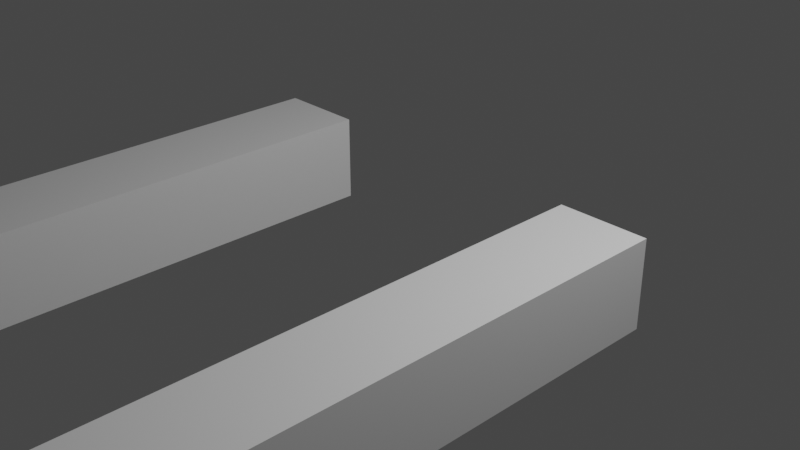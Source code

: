 # Source: arms_attack_knife.blend  (saved by Blender 2.82.7; exported with 4.5.12 LTS)
import bpy
from mathutils import Matrix  # noqa: F401  (used for matrix-valued properties, if any)

bpy.ops.wm.read_factory_settings(use_empty=True)
scene = bpy.context.scene
scene.name = 'Scene'

# ---- collections
col_collection = bpy.data.collections.new('Collection'); scene.collection.children.link(col_collection)

# ---- materials (node trees are filled in below, after node groups)
mat_material = bpy.data.materials.new('Material')
mat_material.alpha_threshold = 0.0
mat_material.use_transparent_shadow = False
mat_material.line_color = (0.0, 0.0, 0.0, 1.0)

# ---- material node trees
mat_material.use_nodes = True; mat_material.node_tree.nodes.clear()
_N = mat_material.node_tree.nodes; _L = mat_material.node_tree.links
n0 = _N.new('ShaderNodeOutputMaterial'); n0.name = 'Material Output'; n0.location = (300, 300)
n1 = _N.new('ShaderNodeBsdfPrincipled'); n1.name = 'Principled BSDF'; n1.location = (10, 300)
n1.distribution = 'GGX'
n1.subsurface_method = 'BURLEY'
n1.inputs[2].default_value = 0.4
n1.inputs[3].default_value = 1.45
n1.inputs[27].default_value = (0.0, 0.0, 0.0, 1.0)
n1.inputs[28].default_value = 1.0
_L.new(n1.outputs[0], n0.inputs[0])
n0.is_active_output = True

# ---- world
world_world = bpy.data.worlds.new('World'); scene.world = world_world
world_world.use_nodes = True; world_world.node_tree.nodes.clear()
_N = world_world.node_tree.nodes; _L = world_world.node_tree.links
n0 = _N.new('ShaderNodeOutputWorld'); n0.name = 'World Output'; n0.location = (300, 300)
n1 = _N.new('ShaderNodeBackground'); n1.name = 'Background'; n1.location = (10, 300)
n1.inputs[0].default_value = (0.05088, 0.05088, 0.05088, 1.0)
_L.new(n1.outputs[0], n0.inputs[0])
n0.is_active_output = True
world_world.color = (0.05088, 0.05088, 0.05088)
world_world.use_sun_shadow = False
world_world.sun_shadow_jitter_overblur = 0.0

# ---- cameras
cam_camera = bpy.data.cameras.new('Camera')
cam_camera.clip_end = 100.0
cam_camera.ortho_scale = 7.314

# ---- lights
light_light = bpy.data.lights.new('Light', 'POINT')
light_light.transmission_factor = 0.0
light_light.energy = 1000.0
light_light.shadow_soft_size = 0.1
light_light.shadow_maximum_resolution = 0.006
light_light.use_absolute_resolution = True

# ---- meshes
me_cube = bpy.data.meshes.new('Cube')
me_cube.from_pydata([(1.524, 0.4689, 5.001), (1.524, -0.4689, 5.001), (2.489, 0.4689, 5.001), (2.489, -0.4689, 5.001), (2.489, 0.4689, -0.6644), (2.489, -0.4689, -0.6644), (1.524, -0.4689, -0.6644), (1.524, 0.4689, -0.6644), (1.524, -0.4689, 2.86), (2.489, -0.4689, 2.86), (2.489, 0.4689, 2.86), (1.524, 0.4689, 2.86), (1.524, -0.4689, 2.771), (1.524, 0.4689, 2.771), (2.489, -0.4689, 2.771), (2.489, 0.4689, 2.771), (2.489, -0.4689, 2.958), (2.489, 0.4689, 2.958), (1.524, -0.4689, 2.958), (1.524, 0.4689, 2.958), (2.304, -0.2898, 5.192), (2.304, 0.2898, 5.192), (1.708, -0.2898, 5.192), (1.708, 0.2898, 5.192), (1.708, 0.2898, 5.81), (1.708, -0.2898, 5.81), (2.304, 0.2898, 5.81), (2.304, -0.2898, 5.81)], [], [(14, 12, 6, 5), (6, 7, 4, 5), (15, 14, 5, 4), (12, 13, 7, 6), (13, 15, 4, 7), (19, 17, 10, 11), (18, 19, 11, 8), (17, 16, 9, 10), (16, 18, 8, 9), (11, 10, 15, 13), (8, 11, 13, 12), (10, 9, 14, 15), (9, 8, 12, 14), (2, 0, 23, 21), (23, 22, 25, 24), (19, 18, 1, 0), (18, 16, 3, 1), (17, 19, 0, 2), (16, 17, 2, 3), (1, 3, 20, 22), (0, 1, 22, 23), (21, 23, 24, 26), (20, 21, 26, 27), (26, 24, 25, 27), (22, 20, 27, 25), (3, 2, 21, 20)])
_uv = me_cube.uv_layers.new(name='UVMap')
_uv.uv.foreach_set('vector', [0.375, 0.5, 0.25, 0.5, 0.25, 0.5, 0.375, 0.5, 0.375, 0.375, 0.625, 0.375, 0.625, 0.5, 0.375, 0.5, 0.625, 0.5, 0.375, 0.5, 0.375, 0.5, 0.625, 0.5, 0.25, 0.5, 0.75, 0.5, 0.75, 0.5, 0.25, 0.5, 0.75, 0.5, 0.625, 0.5, 0.625, 0.5, 0.75, 0.5, 0.75, 0.5, 0.625, 0.5, 0.625, 0.5, 0.75, 0.5, 0.25, 0.5, 0.75, 0.5, 0.75, 0.5, 0.25, 0.5, 0.625, 0.5, 0.375, 0.5, 0.375, 0.5, 0.625, 0.5, 0.375, 0.5, 0.25, 0.5, 0.25, 0.5, 0.375, 0.5, 0.75, 0.5, 0.625, 0.5, 0.625, 0.5, 0.75, 0.5, 0.25, 0.5, 0.75, 0.5, 0.75, 0.5, 0.25, 0.5, 0.625, 0.5, 0.375, 0.5, 0.375, 0.5, 0.625, 0.5, 0.375, 0.5, 0.25, 0.5, 0.25, 0.5, 0.375, 0.5, 0.625, 0.5, 0.75, 0.5, 0.75, 0.5, 0.625, 0.5, 0.75, 0.5, 0.25, 0.5, 0.25, 0.5, 0.75, 0.5, 0.75, 0.5, 0.25, 0.5, 0.25, 0.5, 0.75, 0.5, 0.25, 0.5, 0.375, 0.5, 0.375, 0.5, 0.25, 0.5, 0.625, 0.5, 0.75, 0.5, 0.75, 0.5, 0.625, 0.5, 0.375, 0.5, 0.625, 0.5, 0.625, 0.5, 0.375, 0.5, 0.25, 0.5, 0.375, 0.5, 0.375, 0.5, 0.25, 0.5, 0.75, 0.5, 0.25, 0.5, 0.25, 0.5, 0.75, 0.5, 0.625, 0.5, 0.75, 0.5, 0.75, 0.5, 0.625, 0.5, 0.375, 0.5, 0.625, 0.5, 0.625, 0.5, 0.375, 0.5, 0.625, 0.5, 0.75, 0.5, 0.25, 0.5, 0.375, 0.5, 0.25, 0.5, 0.375, 0.5, 0.375, 0.5, 0.25, 0.5, 0.375, 0.5, 0.625, 0.5, 0.625, 0.5, 0.375, 0.5])
me_cube.materials.append(mat_material)
me_cube.use_remesh_preserve_volume = False
me_cube.use_remesh_preserve_attributes = False
me_cube.use_mirror_vertex_groups = False
me_cube.update()
arm_armature = bpy.data.armatures.new('Armature')  # bones are not reproduced

# ---- objects
ob_fps_arms_mesh = bpy.data.objects.new('fps_arms_mesh', me_cube)
ob_light = bpy.data.objects.new('Light', light_light)
ob_camera = bpy.data.objects.new('Camera', cam_camera)
ob_fps_arms_armature = bpy.data.objects.new('fps_arms_armature', arm_armature)

# ---- transforms, parenting, visibility, modifiers, constraints
ob_fps_arms_mesh.parent = ob_fps_arms_armature
ob_fps_arms_mesh.location = (0.0, 0.0, 0.0)
ob_fps_arms_mesh.lock_rotations_4d = False
ob_fps_arms_mesh.empty_display_type = 'ARROWS'
ob_fps_arms_mesh.lineart.crease_threshold = 0.0
_vg = ob_fps_arms_mesh.vertex_groups.new(name='upperArm.l')
for _i, _w in zip([4, 5, 6, 7, 8, 9, 10, 11, 12, 13, 14, 15, 16, 17, 18, 19], [0.9943, 0.9941, 0.9944, 0.9942, 0.5951, 0.5951, 0.5951, 0.5951, 0.8333, 0.8333, 0.831, 0.831, 0.3035, 0.3035, 0.3, 0.3]): _vg.add([_i], _w, 'REPLACE')
_vg = ob_fps_arms_mesh.vertex_groups.new(name='lowerArm.l')
for _i, _w in zip([0, 1, 2, 3, 8, 9, 10, 11, 12, 13, 14, 15, 16, 17, 18, 19, 20, 21, 22, 23, 24, 25, 26, 27], [0.7952, 0.7956, 0.7932, 0.7926, 0.4011, 0.401, 0.401, 0.4011, 0.1652, 0.1652, 0.1674, 0.1674, 0.6898, 0.6898, 0.6934, 0.6934, 0.2375, 0.2384, 0.2337, 0.233, 0.02111, 0.02782, 0.03085, 0.0245]): _vg.add([_i], _w, 'REPLACE')
_vg = ob_fps_arms_mesh.vertex_groups.new(name='hand.l')
for _i, _w in zip([0, 1, 2, 3, 20, 21, 22, 23, 24, 25, 26, 27], [0.1918, 0.1914, 0.1934, 0.1941, 0.7586, 0.7576, 0.7625, 0.7632, 0.9639, 0.9605, 0.9589, 0.9621]): _vg.add([_i], _w, 'REPLACE')
_vg = ob_fps_arms_mesh.vertex_groups.new(name='upperArm.r')
_vg = ob_fps_arms_mesh.vertex_groups.new(name='lowerArm.r')
_vg = ob_fps_arms_mesh.vertex_groups.new(name='hand.r')
_vg = ob_fps_arms_mesh.vertex_groups.new(name='Bone')
for _i, _w in zip([0, 1, 2, 3, 8, 9, 10, 11, 12, 13, 14, 15, 16, 17, 18, 19, 20, 21, 22, 23, 24, 25, 26, 27], [0.0, 0.0, 0.0, 0.0, 0.0, 0.02809, 0.04119, 0.007038, 0.0, 0.0, 0.0, 0.0, 0.0, 0.03876, 0.0, 0.0, 0.0, 0.0, 0.0, 0.0, 0.0, 0.08311, 0.0, 0.0]): _vg.add([_i], _w, 'REPLACE')
_vg = ob_fps_arms_mesh.vertex_groups.new(name='rootBone')
_vg = ob_fps_arms_mesh.vertex_groups.new(name='upperArm_l')
for _i, _w in zip([4, 5, 6, 7, 8, 9, 10, 11, 12, 13, 14, 15, 16, 17, 18, 19], [0.9943, 0.9941, 0.9944, 0.9942, 0.5951, 0.5951, 0.5951, 0.5951, 0.8333, 0.8333, 0.831, 0.831, 0.3035, 0.3035, 0.3, 0.3]): _vg.add([_i], _w, 'REPLACE')
_vg = ob_fps_arms_mesh.vertex_groups.new(name='lowerArm_l')
for _i, _w in zip([0, 1, 2, 3, 8, 9, 10, 11, 12, 13, 14, 15, 16, 17, 18, 19, 20, 21, 22, 23, 24, 25, 26, 27], [0.9671, 0.9664, 0.9698, 0.9661, 0.4045, 0.4045, 0.4045, 0.4045, 0.1666, 0.1666, 0.1688, 0.1689, 0.6958, 0.6959, 0.6993, 0.6993, 0.9148, 0.9321, 0.9139, 0.9164, 0.1694, 0.1586, 0.4134, 0.1762]): _vg.add([_i], _w, 'REPLACE')
_vg = ob_fps_arms_mesh.vertex_groups.new(name='hand_l')
for _i, _w in zip([20, 21, 22, 23, 24, 25, 26, 27], [0.08125, 0.06393, 0.08241, 0.07991, 0.8299, 0.8407, 0.5849, 0.8231]): _vg.add([_i], _w, 'REPLACE')
_vg = ob_fps_arms_mesh.vertex_groups.new(name='upperArm_r')
_vg = ob_fps_arms_mesh.vertex_groups.new(name='lowerArm_r')
_vg = ob_fps_arms_mesh.vertex_groups.new(name='hand_r')
_m = ob_fps_arms_mesh.modifiers.new('Mirror', 'MIRROR')
_m = ob_fps_arms_mesh.modifiers.new('Armature', 'ARMATURE')
_m = ob_fps_arms_mesh.modifiers.new('Armature.001', 'ARMATURE')
_m.object = ob_fps_arms_armature
ob_light.location = (4.076, 1.005, 5.904)
ob_light.rotation_euler = (0.6503, 0.05522, 1.866)
ob_light.lock_rotations_4d = False
ob_light.empty_display_type = 'ARROWS'
ob_light.color = (0.0, 0.0, 0.0, 0.0)
ob_light.lineart.crease_threshold = 0.0
ob_camera.location = (7.359, -6.926, 4.958)
ob_camera.rotation_euler = (1.109, 0.0, 0.8149)
ob_camera.lock_rotations_4d = False
ob_camera.empty_display_type = 'ARROWS'
ob_camera.color = (0.0, 0.0, 0.0, 0.0)
ob_camera.display_type = 'WIRE'
ob_camera.lineart.crease_threshold = 0.0
ob_fps_arms_armature.location = (0.0, 0.0, 0.0)
ob_fps_arms_armature.rotation_euler = (1.571, -0.0, 0.0)
ob_fps_arms_armature.show_in_front = True
ob_fps_arms_armature.lineart.crease_threshold = 0.0

# ---- collection membership
col_collection.objects.link(ob_fps_arms_mesh)
col_collection.objects.link(ob_light)
col_collection.objects.link(ob_camera)
col_collection.objects.link(ob_fps_arms_armature)

# ---- scene / render settings (as saved in the file)
scene.camera = ob_camera
scene.frame_start = 1; scene.frame_end = 31; scene.frame_set(9)
scene.render.engine = 'BLENDER_EEVEE_NEXT'
scene.cycles.use_denoising = False
scene.cycles.samples = 128
scene.cycles.sampling_pattern = 'TABULATED_SOBOL'
scene.cycles.use_adaptive_sampling = False
scene.cycles.use_light_tree = False
scene.view_settings.view_transform = 'Filmic'
bpy.context.view_layer.update()
